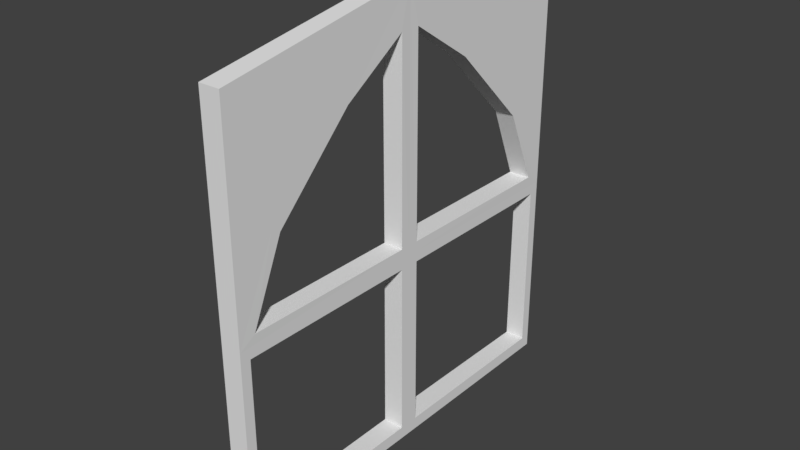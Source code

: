 # Source: WindowEntrance_0.2x4x4.blend  (saved by Blender 2.79.0; exported with 4.5.12 LTS)
import bpy
from mathutils import Matrix  # noqa: F401  (used for matrix-valued properties, if any)

bpy.ops.wm.read_factory_settings(use_empty=True)
scene = bpy.context.scene
scene.name = 'Scene'

# ---- collections
col_collection_1 = bpy.data.collections.new('Collection 1'); scene.collection.children.link(col_collection_1)

# ---- materials (node trees are filled in below, after node groups)
mat_material_001 = bpy.data.materials.new('Material.001')
mat_material_001.alpha_threshold = 0.0
mat_material_001.use_transparent_shadow = False
mat_material_001.roughness = 0.5
mat_material_001.line_color = (0.0, 0.0, 0.0, 1.0)

# ---- material node trees

# ---- world
world_world = bpy.data.worlds.new('World'); scene.world = world_world
world_world.color = (0.05088, 0.05088, 0.05088)
world_world.use_sun_shadow = False
world_world.sun_shadow_jitter_overblur = 0.0
world_world.cycles.sampling_method = 'MANUAL'

# ---- meshes
me_window_0_2x4x4 = bpy.data.meshes.new('Window_0.2x4x4')
me_window_0_2x4x4.from_pydata([(0.007826, 1.9, -4.0), (0.0, -1.332e-06, -4.0), (0.01794, 1.332e-06, -2.0), (-0.001609, 0.0, -1.782e-07), (0.2, 4.0, -4.0), (0.2, 4.0, -5.359e-07), (0.2, 0.1, -0.1), (0.2, 0.1, -3.9), (0.009774, 4.0, -4.0), (-0.00109, 1.9, -4.123e-07), (-0.007032, 4.0, -5.359e-07), (0.01854, 4.35, -2.0), (0.2005, 3.938, -1.9), (0.2, 1.8, -0.1), (0.2, 0.1, -1.9), (0.2, 1.8, -3.9), (0.2, 1.8, -1.9), (-0.0008513, 1.9, -2.0), (0.2014, 2.0, -0.1618), (0.2, -0.02, -1.774e-07), (0.2, 0.1, -2.1), (0.2, 1.8, -2.1), (0.2, -0.02, -2.0), (0.2, -0.02, -4.0), (0.2014, 2.0, -3.838), (0.2, 2.0, -1.9), (0.2, 3.518, -1.259), (0.2, 2.741, -0.4822), (0.2, 3.518, -2.741), (0.2, 2.741, -3.518), (0.2, 1.9, -4.123e-07), (0.2, 2.0, -2.1), (0.2005, 3.938, -2.1), (0.2, 2.8, -0.4), (0.2, 3.6, -1.2), (0.2, 1.9, -2.0), (0.2, 1.9, -4.0), (0.199, 4.35, -2.0), (0.2, 2.8, -3.6), (0.2, 3.6, -2.8), (-0.001892, 1.8, -0.1), (0.001007, 0.1, -0.1), (-0.006011, 0.1, -1.9), (0.00134, 1.8, -1.9), (-0.01193, 0.1, -2.1), (0.0, 0.1, -3.9), (0.006613, 1.8, -3.9), (0.009485, 1.8, -2.1), (0.01129, 2.8, -0.4), (-0.0008791, 2.8, -3.6), (0.001499, 3.6, -1.2), (-0.005594, 3.6, -2.8), (0.006002, 2.0, -0.1618), (0.001591, 2.0, -1.9), (0.0, 3.938, -1.9), (0.006269, 2.741, -0.4822), (0.01153, 3.518, -1.259), (-0.01157, 2.0, -2.1), (-0.01444, 2.0, -3.838), (-0.006031, 3.938, -2.1), (0.0, 2.741, -3.518), (-0.006031, 3.518, -2.741)], [], [(53, 17, 9, 52), (56, 50, 11, 54), (45, 1, 2, 44), (43, 17, 2, 42), (47, 17, 0, 46), (40, 9, 17, 43), (42, 2, 3, 41), (46, 0, 1, 45), (41, 3, 9, 40), (10, 11, 50, 48, 9), (58, 0, 17, 57), (5, 30, 33, 34, 37), (52, 9, 48, 55), (54, 11, 17, 53), (44, 2, 17, 47), (0, 49, 51, 11, 8), (6, 13, 30, 19), (14, 6, 19, 22), (13, 16, 35, 30), (16, 14, 22, 35), (7, 20, 22, 23), (15, 7, 23, 36), (21, 15, 36, 35), (20, 21, 35, 22), (55, 48, 50, 56), (36, 4, 37, 39, 38), (25, 18, 30, 35), (12, 25, 35, 37), (18, 27, 33, 30), (26, 12, 37, 34), (27, 26, 34, 33), (24, 31, 35, 36), (31, 32, 37, 35), (29, 24, 36, 38), (32, 28, 39, 37), (28, 29, 38, 39), (57, 17, 11, 59), (60, 49, 0, 58), (59, 11, 51, 61), (61, 51, 49, 60), (27, 55, 56, 26), (29, 60, 58, 24), (36, 0, 8, 4), (32, 59, 61, 28), (4, 8, 11, 37), (28, 61, 60, 29), (25, 53, 52, 18), (5, 10, 9, 30), (6, 41, 40, 13), (7, 45, 44, 20), (12, 54, 53, 25), (19, 3, 2, 22), (14, 42, 41, 6), (15, 46, 45, 7), (37, 11, 10, 5), (18, 52, 55, 27), (23, 1, 0, 36), (13, 40, 43, 16), (24, 58, 57, 31), (21, 47, 46, 15), (30, 9, 3, 19), (26, 56, 54, 12), (16, 43, 42, 14), (31, 57, 59, 32), (20, 44, 47, 21), (22, 2, 1, 23)])
me_window_0_2x4x4.materials.append(mat_material_001)
me_window_0_2x4x4.use_remesh_preserve_volume = False
me_window_0_2x4x4.use_remesh_preserve_attributes = False
me_window_0_2x4x4.use_mirror_vertex_groups = False
me_window_0_2x4x4.update()

# ---- objects
ob_window_0_2x4x4 = bpy.data.objects.new('Window_0.2x4x4', me_window_0_2x4x4)

# ---- transforms, parenting, visibility, modifiers, constraints
ob_window_0_2x4x4.location = (0.0, 0.0, 0.0)
ob_window_0_2x4x4.rotation_euler = (1.571, 0.0, 0.0)
ob_window_0_2x4x4.lock_rotations_4d = False
ob_window_0_2x4x4.empty_display_type = 'ARROWS'
ob_window_0_2x4x4.lineart.crease_threshold = 0.0

# ---- collection membership
col_collection_1.objects.link(ob_window_0_2x4x4)

# ---- scene / render settings (as saved in the file)
scene.frame_start = 1; scene.frame_end = 250; scene.frame_set(79)
scene.render.engine = 'BLENDER_EEVEE_NEXT'
scene.render.resolution_percentage = 50
scene.render.dither_intensity = 0.0
scene.cycles.use_denoising = False
scene.cycles.samples = 128
scene.cycles.sampling_pattern = 'TABULATED_SOBOL'
scene.cycles.use_adaptive_sampling = False
scene.cycles.use_light_tree = False
scene.cycles.blur_glossy = 0.0
scene.cycles.sample_clamp_indirect = 0.0
scene.view_settings.view_transform = 'Standard'
bpy.context.view_layer.update()

# ---- added for rendering (the .blend has no active camera and no usable light): camera, sun
cam_auto = bpy.data.cameras.new('AutoCamera')
cam_auto.lens = 50.0
cam_auto.sensor_width = 36.0
cam_auto.clip_end = 1000.0
ob_auto_camera = bpy.data.objects.new('AutoCamera', cam_auto)
scene.collection.objects.link(ob_auto_camera)
ob_auto_camera.location = (5.57841, -4.58189, 6.55293)
ob_auto_camera.rotation_euler = (1.09748, -7.21219e-08, 0.694738)
scene.camera = ob_auto_camera
light_auto_sun = bpy.data.lights.new('AutoSun', 'SUN')
light_auto_sun.energy = 3.0
light_auto_sun.angle = 0.0523599
ob_auto_sun = bpy.data.objects.new('AutoSun', light_auto_sun)
scene.collection.objects.link(ob_auto_sun)
ob_auto_sun.rotation_euler = (0.872665, 0.174533, 0.523599)
bpy.context.view_layer.update()
